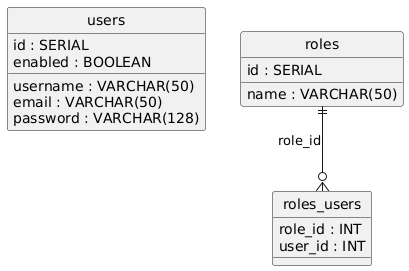

The diagram above was rendered by PlantUML. Its source (embedded in the PNG):
@startuml
hide circle
skinparam linetype ortho

entity "users" as users {
  id : SERIAL
  username : VARCHAR(50)
  email : VARCHAR(50)
  password : VARCHAR(128)
  enabled : BOOLEAN
}

entity "roles" as roles {
  id : SERIAL
  name : VARCHAR(50)
}

entity "roles_users" as roles_users {
  role_id : INT
  user_id : INT
}

roles ||--o{ roles_users : "role_id"
@enduml